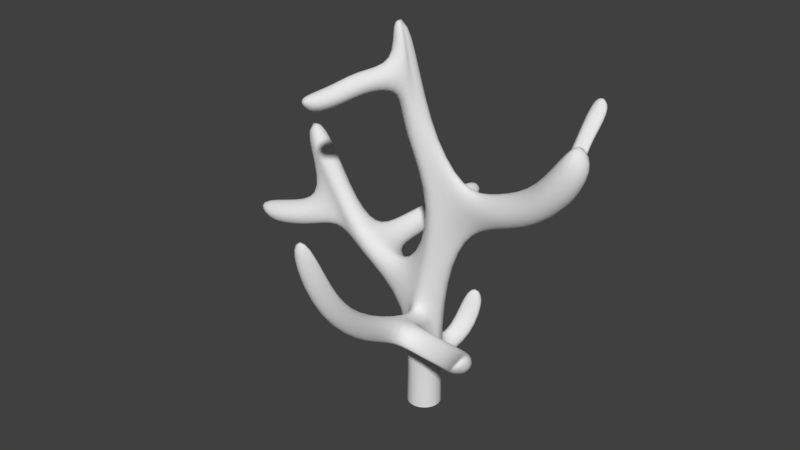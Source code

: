 # Source: sango.blend  (saved by Blender 2.78.0; exported with 4.5.12 LTS)
import bpy
from mathutils import Matrix  # noqa: F401  (used for matrix-valued properties, if any)

bpy.ops.wm.read_factory_settings(use_empty=True)
scene = bpy.context.scene
scene.name = 'Scene'

# ---- collections
col_collection_1 = bpy.data.collections.new('Collection 1'); scene.collection.children.link(col_collection_1)

# ---- world
world_world = bpy.data.worlds.new('World'); scene.world = world_world
world_world.color = (0.05088, 0.05088, 0.05088)
world_world.use_sun_shadow = False
world_world.sun_shadow_jitter_overblur = 0.0
world_world.cycles.sampling_method = 'MANUAL'

# ---- meshes
me_cube_003 = bpy.data.meshes.new('Cube.003')
me_cube_003.from_pydata([(8.911e-09, 0.1125, -1.066), (-0.1073, -0.04948, 1.399), (0.06615, 0.09105, -1.066), (-0.07537, -0.05985, 1.399), (0.107, 0.03478, -1.066), (-0.05566, -0.08699, 1.399), (0.107, -0.03478, -1.066), (-0.05566, -0.1205, 1.399), (0.06615, -0.09105, -1.066), (-0.07537, -0.1477, 1.399), (-9.276e-10, -0.1125, -1.066), (-0.1073, -0.158, 1.399), (-0.06615, -0.09105, -1.066), (-0.1392, -0.1477, 1.399), (-0.107, -0.03478, -1.066), (-0.1589, -0.1205, 1.399), (-0.107, 0.03478, -1.066), (-0.1589, -0.08699, 1.399), (-0.06615, 0.09105, -1.066), (-0.1392, -0.05985, 1.399), (0.1687, 0.07945, 0.3224), (0.2279, 0.03651, 0.3507), (0.4729, -0.09907, 0.3762), (0.4729, 0.09577, 0.3762), (0.2279, -0.0398, 0.3507), (0.1687, -0.08275, 0.3224), (0.121, -0.06726, 0.3224), (0.09157, -0.02671, 0.3224), (0.09157, 0.02341, 0.3224), (0.121, 0.06396, 0.3224), (0.061, 0.08396, -0.3078), (0.0987, 0.03207, -0.3078), (0.0987, -0.03207, -0.3078), (0.061, -0.08396, -0.3078), (1.465e-09, -0.1038, -0.3078), (-0.061, -0.08396, -0.3078), (-0.4748, 0.1016, -0.05625), (-0.4159, -0.1152, -0.1245), (-0.061, 0.08396, -0.3078), (1.054e-08, 0.1038, -0.3078), (0.2715, 0.03042, 0.1975), (0.26, -0.0203, 0.4297), (0.26, 0.017, 0.4297), (0.2715, -0.03372, 0.1975), (0.5293, 0.04026, 0.2939), (0.4739, -0.04356, 0.4873), (0.4739, 0.04026, 0.4873), (0.5293, -0.04356, 0.2939), (0.768, -0.1169, 0.4833), (0.7634, 0.2905, 0.5214), (0.6859, 0.3476, 0.637), (0.7488, -0.04566, 0.605), (0.7488, 0.04236, 0.605), (0.8682, -0.04566, 0.4267), (-0.0987, 0.03207, -0.4147), (-0.0987, 0.03207, -0.1973), (-0.0987, -0.03207, -0.1973), (-0.0987, -0.03207, -0.4147), (-0.5047, 0.04401, -0.1766), (-0.4158, 0.04401, -0.01892), (-0.4158, -0.04401, -0.01892), (-0.5047, -0.04401, -0.1766), (-0.6239, 0.06726, 0.1163), (-0.6239, -0.06254, 0.1163), (-0.9559, -0.1216, 0.03083), (-0.6021, 0.02715, 0.1716), (-0.6021, -0.02243, 0.1716), (-0.9612, -0.05354, 0.03585), (0.9826, -0.1169, 0.8779), (0.9826, 0.1136, 0.8779), (1.083, 0.04236, 0.8213), (0.9633, -0.04566, 0.9997), (0.9633, 0.04236, 0.9997), (1.083, -0.04566, 0.8213), (-0.8839, 0.1084, 0.5595), (-0.8839, -0.09362, 0.5595), (-0.973, 0.046, 0.5454), (-0.85, 0.046, 0.6457), (-0.85, -0.03118, 0.6457), (-0.973, -0.03118, 0.5454), (1.054e-08, 0.1038, -0.8484), (1.054e-08, 0.1038, -0.7164), (-0.0987, 0.03207, -0.7872), (-0.061, 0.08396, -0.7216), (-0.061, 0.08396, -0.8562), (0.061, 0.08396, -0.7909), (0.09487, 0.3164, -0.7676), (0.1134, 0.2947, -0.6205), (-0.003836, 0.2447, -0.7064), (0.05242, 0.2749, -0.6257), (0.03386, 0.2966, -0.7754), (0.1559, 0.2966, -0.7101), (0.1195, 0.4346, -0.4589), (0.1341, 0.3648, -0.3435), (0.02084, 0.3629, -0.3977), (0.077, 0.3463, -0.3455), (0.05854, 0.4148, -0.4666), (0.1805, 0.4148, -0.4014), (-0.04449, -0.1847, 1.157), (-0.01264, -0.173, 1.035), (0.02814, -0.1606, 1.113), (-0.1168, -0.1033, 1.056), (-0.1038, -0.1642, 1.151), (-0.07088, -0.1522, 1.024), (-0.1688, -0.3686, 1.144), (-0.137, -0.357, 1.022), (-0.09622, -0.3445, 1.099), (-0.2411, -0.2873, 1.043), (-0.2282, -0.3482, 1.138), (-0.1952, -0.3362, 1.011), (-0.2387, -0.5132, 1.05), (-0.2312, -0.4429, 0.9449), (-0.1768, -0.4627, 1.012), (-0.3318, -0.4038, 1.012), (-0.2988, -0.4995, 1.063), (-0.291, -0.4267, 0.9543), (-0.3289, -0.6756, 1.013), (-0.3213, -0.6053, 0.908), (-0.267, -0.6251, 0.9751), (-0.422, -0.5662, 0.9749), (-0.389, -0.6619, 1.027), (-0.3812, -0.5892, 0.9174), (-0.7856, 0.02311, 0.1312), (-0.7797, -0.05309, 0.1255), (-0.6603, 0.02311, -0.0183), (-0.6807, 0.04967, 0.07289), (-0.6634, -0.05354, 0.1026), (-0.6554, -0.05309, -0.02545), (-0.8493, -0.05354, -0.09755), (-0.8675, -0.02984, -0.01615), (-0.8426, -0.1628, -0.01219), (-0.8449, -0.1216, -0.1039), (-1.268, -0.2035, -0.003781), (-1.274, -0.1355, 0.001238), (-1.162, -0.1355, -0.1322), (-1.18, -0.1118, -0.05076), (-1.155, -0.2447, -0.0468), (-1.157, -0.2035, -0.1385), (-0.01288, -0.01153, 0.7602), (0.03194, -0.02609, 0.7602), (-0.08542, -0.06422, 0.7602), (-0.05771, -0.02609, 0.7602), (0.05965, -0.1114, 0.8204), (0.05965, -0.06422, 0.8204), (-0.02076, -0.1669, 0.7905), (0.01995, -0.1539, 0.8063), (-0.06119, -0.1508, 0.7736), (-0.08542, -0.1123, 0.7622), (-0.08594, -0.1116, 0.7622), (0.6991, 0.1094, 0.4582), (0.9231, 0.04236, 0.5276), (0.7731, 0.04177, 0.3894), (0.832, 0.1136, 0.601), (0.6537, 0.3911, 0.5419), (0.799, 0.3476, 0.5869), (0.7017, 0.3472, 0.4972), (0.7399, 0.3938, 0.6344), (0.7245, 0.5372, 0.676), (0.6443, 0.5498, 0.7795), (0.6233, 0.598, 0.7149), (0.7443, 0.5492, 0.7412), (0.6643, 0.5797, 0.6644), (0.6963, 0.5685, 0.7936), (0.7708, 0.6853, 0.8518), (0.6512, 0.6907, 0.9466), (0.6189, 0.7342, 0.8514), (0.7642, 0.6907, 0.8964), (0.667, 0.6904, 0.8068), (0.728, 0.6804, 0.9689), (-0.3049, 0.1054, -0.1818), (-0.3013, 0.0397, -0.08333), (-0.4361, 0.2844, -0.07659), (-0.44, 0.305, -0.1763), (-0.4046, 0.2398, -0.009008), (-0.3476, 0.2268, -0.0179), (-0.2937, 0.3012, -0.1719), (-0.2901, 0.2355, -0.07342), (-0.3007, 0.5444, 0.03453), (-0.3036, 0.5597, -0.0395), (-0.2773, 0.5112, 0.08473), (-0.235, 0.5016, 0.07812), (-0.195, 0.5569, -0.03626), (-0.1923, 0.508, 0.03688), (-0.2617, 0.8406, 0.05767), (-0.2646, 0.8555, -0.01435), (-0.239, 0.8084, 0.1065), (-0.1978, 0.799, 0.1001), (-0.1588, 0.8528, -0.0112), (-0.1562, 0.8052, 0.05996), (1.185e-09, -0.1048, -0.3964), (6.841e-10, -0.1066, -0.5551), (-0.06225, -0.08568, -0.4922), (0.1006, -0.03269, -0.4806), (0.06161, -0.0848, -0.3975), (0.06268, -0.08627, -0.5551), (0.03382, -0.609, -0.1756), (0.0308, -0.634, -0.3323), (-0.03084, -0.6058, -0.2715), (0.1305, -0.5472, -0.2716), (0.09475, -0.5877, -0.181), (0.09281, -0.6121, -0.3367), (0.0338, -0.9131, 0.1195), (0.0355, -0.9677, -0.02949), (-0.02909, -0.933, 0.02435), (0.1277, -0.864, 0.0138), (0.09319, -0.8888, 0.1104), (0.09591, -0.9427, -0.0377), (-0.003448, -1.075, 0.5731), (-0.006469, -1.1, 0.4164), (-0.0681, -1.071, 0.4771), (0.09324, -1.013, 0.477), (0.05748, -1.053, 0.5677), (0.05554, -1.078, 0.412), (0.01425, -0.3506, -0.452), (0.0795, -0.3798, -0.4331), (0.07348, -0.2748, -0.4768), (0.07213, -0.2444, -0.3288), (0.1128, -0.2426, -0.3953), (0.1178, -0.3277, -0.3608), (0.2417, -0.3622, -0.467), (0.307, -0.3914, -0.4481), (0.301, -0.2864, -0.4917), (0.2996, -0.256, -0.3438), (0.3403, -0.2542, -0.4103), (0.3452, -0.3394, -0.3757), (0.4977, -0.4342, -0.4285), (0.5253, -0.4456, -0.3787), (0.5569, -0.3584, -0.4533), (0.5555, -0.328, -0.3053), (0.5962, -0.3262, -0.3718), (0.5636, -0.3935, -0.3063), (0.6159, -0.562, -0.33), (0.623, -0.5998, -0.2727), (0.6752, -0.4862, -0.3547), (0.6738, -0.4558, -0.2068), (0.7145, -0.454, -0.2733), (0.6613, -0.5477, -0.2003)], [], [(138, 1, 3, 139), (139, 3, 5, 143), (42, 41, 45, 46), (43, 40, 44, 47), (24, 145, 144, 25), (25, 144, 146, 26), (26, 146, 147, 148, 27), (27, 148, 140, 28), (3, 1, 19, 17, 15, 13, 11, 9, 7, 5), (140, 17, 19, 141), (141, 19, 1, 138), (192, 193, 216, 217), (38, 29, 20, 39), (38, 54, 58, 169), (55, 38, 169, 170), (54, 57, 61, 58), (34, 25, 26, 35), (33, 24, 25, 34), (32, 43, 24, 33), (31, 40, 43, 32), (30, 21, 40, 31), (39, 20, 21, 30), (0, 80, 85, 2), (2, 85, 30, 31, 4), (4, 31, 32, 192, 6), (6, 192, 194, 8), (8, 194, 190, 10), (10, 190, 191, 12), (12, 191, 35, 57, 14), (14, 57, 54, 82, 16), (16, 82, 84, 18), (18, 84, 80, 0), (46, 45, 51, 52), (41, 24, 22, 45), (24, 43, 47, 22), (142, 143, 5, 7), (21, 42, 46, 23), (24, 41, 142, 145), (40, 21, 23, 44), (44, 23, 149, 151), (45, 22, 48, 51), (23, 46, 52, 149), (22, 47, 53, 48), (47, 44, 151, 53), (58, 61, 127, 124), (56, 35, 26, 27), (56, 55, 170, 60), (55, 56, 27, 28), (35, 56, 60, 37), (38, 55, 28, 29), (57, 35, 37, 61), (36, 58, 124, 125, 62), (61, 37, 63, 126, 127), (60, 59, 65, 66), (37, 60, 66, 63), (59, 36, 62, 65), (52, 152, 156, 50), (48, 53, 73, 68), (51, 48, 68, 71), (52, 51, 71, 72), (152, 150, 154, 156), (53, 151, 155, 49), (125, 124, 128, 129), (63, 66, 78, 75), (66, 65, 77, 78), (65, 62, 74, 77), (62, 125, 122, 76, 74), (124, 127, 131, 128), (81, 85, 91, 87), (85, 80, 86, 91), (83, 82, 54, 38), (80, 84, 90, 86), (81, 83, 38, 39), (84, 82, 88, 90), (81, 39, 30, 85), (83, 81, 87, 89), (82, 83, 89, 88), (87, 91, 97, 93), (90, 88, 94, 96), (89, 87, 93, 95), (91, 86, 92, 97), (88, 89, 95, 94), (86, 90, 96, 92), (103, 99, 105, 109), (100, 98, 104, 106), (102, 13, 15, 101), (98, 102, 108, 104), (98, 100, 9, 11), (102, 101, 107, 108), (102, 98, 11, 13), (99, 100, 106, 105), (101, 103, 109, 107), (109, 105, 111, 115), (105, 106, 112, 111), (107, 109, 115, 113), (104, 108, 114, 110), (108, 107, 113, 114), (106, 104, 110, 112), (110, 114, 120, 116), (112, 110, 116, 118), (114, 113, 119, 120), (115, 111, 117, 121), (111, 112, 118, 117), (113, 115, 121, 119), (64, 67, 133, 132), (122, 123, 79, 76), (122, 125, 129, 67), (126, 123, 64, 130), (123, 126, 63, 75, 79), (123, 122, 67, 64), (127, 126, 130, 131), (67, 129, 135, 133), (129, 128, 134, 135), (131, 130, 136, 137), (128, 131, 137, 134), (130, 64, 132, 136), (41, 42, 143, 142), (29, 141, 138, 20), (28, 140, 141, 29), (21, 139, 143, 42), (20, 138, 139, 21), (49, 155, 161, 157), (101, 147, 146, 103), (145, 142, 7, 9, 100), (144, 145, 100, 99), (146, 144, 99, 103), (148, 147, 101), (140, 148, 101, 15, 17), (150, 152, 69, 70), (150, 53, 49, 154), (149, 52, 50, 153), (150, 70, 73, 53), (151, 149, 153, 155), (152, 52, 72, 69), (154, 49, 157, 160), (50, 156, 162, 158), (155, 153, 159, 161), (153, 50, 158, 159), (156, 154, 160, 162), (157, 161, 167, 163), (160, 157, 163, 166), (162, 160, 166, 168), (161, 159, 165, 167), (158, 162, 168, 164), (159, 158, 164, 165), (60, 170, 176, 174), (58, 36, 171, 172), (170, 169, 175, 176), (169, 58, 172, 175), (59, 60, 174, 173), (36, 59, 173, 171), (176, 175, 181, 182), (172, 171, 177, 178), (174, 176, 182, 180), (173, 174, 180, 179), (171, 173, 179, 177), (175, 172, 178, 181), (179, 180, 186, 185), (178, 177, 183, 184), (181, 178, 184, 187), (182, 181, 187, 188), (177, 179, 185, 183), (180, 182, 188, 186), (71, 68, 73, 70, 69, 72), (166, 163, 167, 165, 164, 168), (183, 185, 186, 188, 187, 184), (74, 76, 79, 75, 78, 77), (136, 132, 133, 135, 134, 137), (94, 95, 93, 97, 92, 96), (119, 121, 117, 118, 116, 120), (191, 190, 213, 196, 197), (189, 193, 33, 34), (190, 194, 215, 213), (189, 34, 35, 191), (194, 192, 217, 215), (193, 192, 32, 33), (189, 191, 197, 195), (193, 189, 195, 199, 216), (199, 195, 201, 205), (198, 199, 205, 204), (196, 200, 206, 202), (195, 197, 203, 201), (200, 198, 204, 206), (197, 196, 202, 203), (202, 206, 212, 208), (206, 204, 210, 212), (203, 202, 208, 209), (205, 201, 207, 211), (204, 205, 211, 210), (201, 203, 209, 207), (212, 210, 211, 207, 209, 208), (216, 218, 224, 222), (215, 217, 223, 221), (214, 218, 198, 200), (214, 213, 219, 220), (218, 216, 199, 198), (213, 214, 200, 196), (217, 216, 222, 223), (218, 214, 220, 224), (213, 215, 221, 219), (221, 223, 229, 227), (220, 219, 225, 226), (222, 224, 230, 228), (219, 221, 227, 225), (224, 220, 226, 230), (223, 222, 228, 229), (225, 227, 233, 231), (229, 228, 234, 235), (227, 229, 235, 233), (226, 225, 231, 232), (228, 230, 236, 234), (230, 226, 232, 236), (232, 231, 233, 235, 234, 236)])
me_cube_003.polygons.foreach_set('use_smooth', [True] * 213)
me_cube_003.use_remesh_preserve_volume = False
me_cube_003.use_remesh_preserve_attributes = False
me_cube_003.use_mirror_vertex_groups = False
me_cube_003.update()

# ---- objects
ob_cube = bpy.data.objects.new('Cube', me_cube_003)

# ---- transforms, parenting, visibility, modifiers, constraints
ob_cube.location = (0.0, 0.0, 0.0)
ob_cube.lineart.crease_threshold = 0.0
_m = ob_cube.modifiers.new('Subsurf', 'SUBSURF')
_m.uv_smooth = 'PRESERVE_CORNERS'
_m.quality = 2
_m.show_only_control_edges = False

# ---- collection membership
col_collection_1.objects.link(ob_cube)

# ---- scene / render settings (as saved in the file)
scene.frame_start = 1; scene.frame_end = 250; scene.frame_set(0)
scene.render.engine = 'BLENDER_EEVEE_NEXT'
scene.render.resolution_percentage = 50
scene.render.dither_intensity = 0.0
scene.cycles.use_denoising = False
scene.cycles.samples = 128
scene.cycles.sampling_pattern = 'TABULATED_SOBOL'
scene.cycles.light_sampling_threshold = 0.0
scene.cycles.use_adaptive_sampling = False
scene.cycles.use_light_tree = False
scene.cycles.blur_glossy = 0.0
scene.cycles.sample_clamp_indirect = 0.0
scene.view_settings.view_transform = 'Standard'
bpy.context.view_layer.update()

# ---- added for rendering (the .blend has no active camera and no usable light): camera, sun
cam_auto = bpy.data.cameras.new('AutoCamera')
cam_auto.lens = 50.0
cam_auto.sensor_width = 36.0
cam_auto.clip_end = 1000.0
ob_auto_camera = bpy.data.objects.new('AutoCamera', cam_auto)
scene.collection.objects.link(ob_auto_camera)
ob_auto_camera.location = (3.54111, -4.48593, 3.07567)
ob_auto_camera.rotation_euler = (1.09748, -7.21219e-08, 0.694738)
scene.camera = ob_auto_camera
light_auto_sun = bpy.data.lights.new('AutoSun', 'SUN')
light_auto_sun.energy = 3.0
light_auto_sun.angle = 0.0523599
ob_auto_sun = bpy.data.objects.new('AutoSun', light_auto_sun)
scene.collection.objects.link(ob_auto_sun)
ob_auto_sun.rotation_euler = (0.872665, 0.174533, 0.523599)
bpy.context.view_layer.update()
